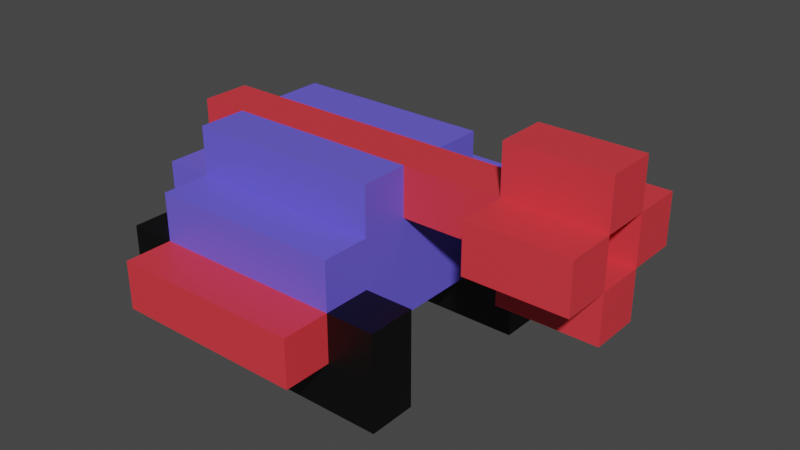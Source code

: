# Source: SmallTank.blend  (saved by Blender 2.93.21; exported with 4.5.12 LTS)
import bpy
from mathutils import Matrix  # noqa: F401  (used for matrix-valued properties, if any)

bpy.ops.wm.read_factory_settings(use_empty=True)
scene = bpy.context.scene
scene.name = 'Scene'

# ---- collections
col_collection = bpy.data.collections.new('Collection'); scene.collection.children.link(col_collection)

# ---- materials (node trees are filled in below, after node groups)
mat_material_004 = bpy.data.materials.new('Material.004')
mat_material_004.use_transparent_shadow = False
mat_material_006 = bpy.data.materials.new('Material.006')
mat_material_006.use_transparent_shadow = False
mat_material_005 = bpy.data.materials.new('Material.005')
mat_material_005.use_transparent_shadow = False

# ---- material node trees
mat_material_004.use_nodes = True; mat_material_004.node_tree.nodes.clear()
_N = mat_material_004.node_tree.nodes; _L = mat_material_004.node_tree.links
n0 = _N.new('ShaderNodeBsdfPrincipled'); n0.name = 'Principled BSDF'; n0.location = (10, 300)
n0.distribution = 'GGX'
n0.subsurface_method = 'BURLEY'
n0.inputs[0].default_value = (0.8, 0.04274, 0.05635, 1.0)
n0.inputs[3].default_value = 1.45
n0.inputs[27].default_value = (0.0, 0.0, 0.0, 1.0)
n0.inputs[28].default_value = 1.0
n1 = _N.new('ShaderNodeOutputMaterial'); n1.name = 'Material Output'; n1.location = (300, 300)
_L.new(n0.outputs[0], n1.inputs[0])
n1.is_active_output = True
mat_material_006.use_nodes = True; mat_material_006.node_tree.nodes.clear()
_N = mat_material_006.node_tree.nodes; _L = mat_material_006.node_tree.links
n0 = _N.new('ShaderNodeBsdfPrincipled'); n0.name = 'Principled BSDF'; n0.location = (10, 300)
n0.distribution = 'GGX'
n0.subsurface_method = 'BURLEY'
n0.inputs[0].default_value = (0.0, 0.0, 0.0, 1.0)
n0.inputs[3].default_value = 1.45
n0.inputs[27].default_value = (0.0, 0.0, 0.0, 1.0)
n0.inputs[28].default_value = 1.0
n1 = _N.new('ShaderNodeOutputMaterial'); n1.name = 'Material Output'; n1.location = (300, 300)
_L.new(n0.outputs[0], n1.inputs[0])
n1.is_active_output = True
mat_material_005.use_nodes = True; mat_material_005.node_tree.nodes.clear()
_N = mat_material_005.node_tree.nodes; _L = mat_material_005.node_tree.links
n0 = _N.new('ShaderNodeBsdfPrincipled'); n0.name = 'Principled BSDF'; n0.location = (10, 300)
n0.distribution = 'GGX'
n0.subsurface_method = 'BURLEY'
n0.inputs[0].default_value = (0.1415, 0.1136, 0.8, 1.0)
n0.inputs[3].default_value = 1.45
n0.inputs[27].default_value = (0.0, 0.0, 0.0, 1.0)
n0.inputs[28].default_value = 1.0
n1 = _N.new('ShaderNodeOutputMaterial'); n1.name = 'Material Output'; n1.location = (300, 300)
_L.new(n0.outputs[0], n1.inputs[0])
n1.is_active_output = True

# ---- world
world_world = bpy.data.worlds.new('World'); scene.world = world_world
world_world.use_nodes = True; world_world.node_tree.nodes.clear()
_N = world_world.node_tree.nodes; _L = world_world.node_tree.links
n0 = _N.new('ShaderNodeOutputWorld'); n0.name = 'World Output'; n0.location = (300, 300)
n1 = _N.new('ShaderNodeBackground'); n1.name = 'Background'; n1.location = (10, 300)
n1.inputs[0].default_value = (0.05088, 0.05088, 0.05088, 1.0)
_L.new(n1.outputs[0], n0.inputs[0])
n0.is_active_output = True
world_world.color = (0.05088, 0.05088, 0.05088)
world_world.use_sun_shadow = False
world_world.sun_shadow_jitter_overblur = 0.0

# ---- meshes
me_smalltank_001 = bpy.data.meshes.new('SmallTank.001')
me_smalltank_001.from_pydata([(-0.3791, -0.117, 0.15), (-0.3791, -0.217, 0.15), (-0.3791, -0.217, 0.25), (-0.3791, -0.117, -0.15), (-0.3791, -0.217, -0.25), (-0.3791, -0.217, -0.15), (-0.3791, -0.01696, 0.25), (-0.3791, -0.01696, 0.15), (-0.3791, -0.01696, 0.05), (-0.3791, -0.01696, -0.05), (-0.3791, -0.01696, -0.15), (-0.3791, -0.01696, -0.25), (-0.3791, 0.08304, 0.15), (-0.3791, 0.08304, 0.05), (-0.3791, 0.08304, -0.05), (-0.3791, 0.08304, -0.15), (-0.3791, 0.183, 0.05), (-0.3791, 0.183, -0.05), (-0.2791, -0.01696, 0.35), (-0.2791, -0.117, 0.25), (-0.2791, -0.117, 0.35), (-0.2791, -0.01696, 0.25), (-0.2791, -0.01696, -0.25), (-0.2791, -0.117, -0.35), (-0.2791, -0.117, -0.25), (-0.2791, -0.01696, -0.35), (-0.2791, 0.08304, 0.25), (-0.2791, -0.01696, 0.15), (-0.2791, 0.08304, 0.15), (-0.2791, 0.08304, 0.05), (-0.2791, -0.01696, -0.05), (-0.2791, -0.01696, 0.05), (-0.2791, 0.08304, -0.05), (-0.2791, 0.08304, -0.15), (-0.2791, -0.01696, -0.15), (-0.2791, 0.08304, -0.25), (-0.2791, 0.183, 0.15), (-0.2791, 0.183, 0.05), (-0.2791, 0.183, -0.05), (-0.2791, 0.183, -0.15), (0.02087, -0.01696, 0.15), (0.02087, -0.117, 0.05), (0.02087, -0.117, 0.15), (0.02087, -0.01696, 0.05), (0.02087, -0.01696, -0.05), (0.02087, -0.117, -0.15), (0.02087, -0.117, -0.05), (0.02087, -0.01696, -0.15), (0.3209, 0.08304, 0.05), (0.3209, -0.01696, -0.05), (0.3209, -0.01696, 0.05), (0.3209, 0.08304, -0.05), (0.3209, 0.183, 0.15), (0.3209, 0.08304, 0.15), (0.3209, 0.183, 0.05), (0.3209, 0.183, -0.05), (0.3209, 0.08304, -0.15), (0.3209, 0.183, -0.15), (0.3209, 0.283, 0.05), (0.3209, 0.283, -0.05), (-0.2791, -0.117, 0.15), (-0.2791, -0.117, 0.05), (-0.2791, -0.01696, 0.15), (-0.2791, -0.01696, 0.05), (-0.2791, -0.117, -0.05), (-0.2791, -0.117, -0.15), (-0.2791, -0.01696, -0.05), (-0.2791, -0.01696, -0.15), (0.1209, -0.117, 0.35), (0.1209, -0.117, 0.25), (0.1209, -0.01696, 0.35), (0.1209, -0.01696, 0.25), (0.1209, -0.117, 0.15), (0.1209, -0.117, -0.15), (0.1209, -0.01696, 0.15), (0.1209, -0.01696, -0.15), (0.1209, -0.117, -0.25), (0.1209, -0.117, -0.35), (0.1209, -0.01696, -0.25), (0.1209, -0.01696, -0.35), (0.1209, 0.08304, 0.25), (0.1209, 0.08304, 0.15), (0.1209, 0.08304, 0.05), (0.1209, 0.08304, -0.05), (0.1209, 0.08304, -0.15), (0.1209, 0.08304, -0.25), (0.1209, 0.183, 0.15), (0.1209, 0.183, 0.05), (0.1209, 0.183, -0.05), (0.1209, 0.183, -0.15), (0.2209, -0.217, 0.25), (0.2209, -0.217, 0.15), (0.2209, -0.01696, 0.25), (0.2209, -0.01696, 0.15), (0.2209, -0.217, -0.15), (0.2209, -0.217, -0.25), (0.2209, -0.01696, -0.15), (0.2209, -0.01696, -0.25), (0.3209, 0.08304, 0.05), (0.3209, 0.08304, -0.05), (0.3209, 0.183, 0.05), (0.3209, 0.183, -0.05), (0.5209, -0.01696, 0.05), (0.5209, -0.01696, -0.05), (0.5209, 0.08304, 0.05), (0.5209, 0.08304, -0.05), (0.5209, 0.08304, 0.15), (0.5209, 0.183, 0.15), (0.5209, 0.183, 0.05), (0.5209, 0.08304, -0.15), (0.5209, 0.183, -0.05), (0.5209, 0.183, -0.15), (0.5209, 0.283, 0.05), (0.5209, 0.283, -0.05), (0.1209, -0.117, 0.35), (-0.2791, -0.01696, 0.35), (-0.2791, -0.117, 0.35), (0.1209, -0.01696, 0.35), (-0.2791, -0.117, 0.25), (-0.3791, -0.01696, 0.25), (-0.3791, -0.217, 0.25), (-0.2791, -0.01696, 0.25), (0.1209, -0.117, 0.25), (0.1209, -0.01696, 0.25), (-0.2791, 0.08304, 0.25), (0.1209, 0.08304, 0.25), (0.2209, -0.217, 0.25), (0.2209, -0.01696, 0.25), (-0.2791, -0.01696, 0.15), (-0.3791, 0.08304, 0.15), (-0.3791, -0.01696, 0.15), (-0.2791, 0.08304, 0.15), (0.1209, 0.08304, 0.15), (-0.2791, 0.183, 0.15), (0.1209, 0.183, 0.15), (0.5209, 0.08304, 0.15), (0.3209, 0.183, 0.15), (0.3209, 0.08304, 0.15), (0.5209, 0.183, 0.15), (-0.2791, 0.08304, 0.05), (-0.3791, 0.183, 0.05), (-0.3791, 0.08304, 0.05), (-0.2791, 0.183, 0.05), (0.02087, -0.117, 0.05), (-0.2791, -0.01696, 0.05), (-0.2791, -0.117, 0.05), (0.02087, -0.01696, 0.05), (0.3209, 0.08304, 0.05), (0.1209, 0.183, 0.05), (0.1209, 0.08304, 0.05), (0.3209, 0.183, 0.05), (0.5209, -0.01696, 0.05), (0.3209, -0.01696, 0.05), (0.5209, 0.08304, 0.05), (0.5209, 0.183, 0.05), (0.3209, 0.283, 0.05), (0.5209, 0.283, 0.05), (-0.2791, -0.01696, -0.05), (-0.3791, 0.08304, -0.05), (-0.3791, -0.01696, -0.05), (-0.2791, 0.08304, -0.05), (0.5209, 0.08304, -0.05), (0.3209, 0.183, -0.05), (0.3209, 0.08304, -0.05), (0.5209, 0.183, -0.05), (-0.2791, -0.117, -0.15), (-0.3791, -0.117, -0.15), (-0.3791, -0.217, -0.15), (0.02087, -0.117, -0.15), (-0.2791, -0.01696, -0.15), (0.02087, -0.01696, -0.15), (0.1209, -0.117, -0.15), (0.2209, -0.217, -0.15), (0.1209, -0.01696, -0.15), (0.2209, -0.01696, -0.15), (-0.3791, -0.217, 0.15), (-0.3791, -0.117, 0.15), (-0.2791, -0.117, 0.15), (0.02087, -0.117, 0.15), (-0.2791, -0.01696, 0.15), (0.02087, -0.01696, 0.15), (0.1209, -0.117, 0.15), (0.2209, -0.217, 0.15), (0.1209, -0.01696, 0.15), (0.2209, -0.01696, 0.15), (-0.3791, -0.01696, 0.05), (-0.3791, 0.08304, 0.05), (-0.2791, -0.01696, 0.05), (-0.2791, 0.08304, 0.05), (0.3209, 0.08304, 0.05), (0.3209, 0.183, 0.05), (0.5209, 0.08304, 0.05), (0.5209, 0.183, 0.05), (-0.3791, 0.08304, -0.05), (-0.3791, 0.183, -0.05), (-0.2791, 0.08304, -0.05), (-0.2791, 0.183, -0.05), (-0.2791, -0.117, -0.05), (-0.2791, -0.01696, -0.05), (0.02087, -0.117, -0.05), (0.02087, -0.01696, -0.05), (0.1209, 0.08304, -0.05), (0.1209, 0.183, -0.05), (0.3209, 0.08304, -0.05), (0.3209, 0.183, -0.05), (0.3209, -0.01696, -0.05), (0.5209, -0.01696, -0.05), (0.5209, 0.08304, -0.05), (0.3209, 0.283, -0.05), (0.5209, 0.183, -0.05), (0.5209, 0.283, -0.05), (-0.3791, -0.01696, -0.15), (-0.3791, 0.08304, -0.15), (-0.2791, -0.01696, -0.15), (-0.2791, 0.08304, -0.15), (-0.2791, 0.183, -0.15), (0.1209, 0.08304, -0.15), (0.1209, 0.183, -0.15), (0.3209, 0.08304, -0.15), (0.3209, 0.183, -0.15), (0.5209, 0.08304, -0.15), (0.5209, 0.183, -0.15), (-0.3791, -0.217, -0.25), (-0.3791, -0.01696, -0.25), (-0.2791, -0.117, -0.25), (-0.2791, -0.01696, -0.25), (0.1209, -0.117, -0.25), (-0.2791, 0.08304, -0.25), (0.1209, -0.01696, -0.25), (0.1209, 0.08304, -0.25), (0.2209, -0.217, -0.25), (0.2209, -0.01696, -0.25), (-0.2791, -0.117, -0.35), (-0.2791, -0.01696, -0.35), (0.1209, -0.117, -0.35), (0.1209, -0.01696, -0.35), (-0.3791, -0.217, 0.15), (0.2209, -0.217, 0.25), (-0.3791, -0.217, 0.25), (0.2209, -0.217, 0.15), (-0.3791, -0.217, -0.25), (0.2209, -0.217, -0.15), (-0.3791, -0.217, -0.15), (0.2209, -0.217, -0.25), (-0.2791, -0.117, 0.25), (0.1209, -0.117, 0.35), (-0.2791, -0.117, 0.35), (0.1209, -0.117, 0.25), (-0.2791, -0.117, 0.05), (-0.2791, -0.117, 0.15), (-0.3791, -0.117, 0.15), (0.02087, -0.117, 0.05), (0.1209, -0.117, 0.15), (0.02087, -0.117, 0.15), (-0.2791, -0.117, -0.05), (0.02087, -0.117, -0.05), (-0.3791, -0.117, -0.15), (-0.2791, -0.117, -0.15), (0.02087, -0.117, -0.15), (0.1209, -0.117, -0.15), (-0.2791, -0.117, -0.35), (0.1209, -0.117, -0.25), (-0.2791, -0.117, -0.25), (0.1209, -0.117, -0.35), (-0.2791, -0.01696, 0.05), (0.02087, -0.01696, 0.15), (-0.2791, -0.01696, 0.15), (0.02087, -0.01696, 0.05), (0.3209, -0.01696, -0.05), (0.5209, -0.01696, 0.05), (0.3209, -0.01696, 0.05), (0.5209, -0.01696, -0.05), (-0.2791, -0.01696, -0.15), (0.02087, -0.01696, -0.05), (-0.2791, -0.01696, -0.05), (0.02087, -0.01696, -0.15), (0.3209, 0.08304, 0.05), (0.5209, 0.08304, 0.15), (0.3209, 0.08304, 0.15), (0.5209, 0.08304, 0.05), (-0.3791, 0.08304, -0.05), (-0.2791, 0.08304, 0.05), (-0.3791, 0.08304, 0.05), (-0.2791, 0.08304, -0.05), (0.1209, 0.08304, -0.05), (0.1209, 0.08304, 0.05), (0.3209, 0.08304, -0.05), (0.3209, 0.08304, -0.15), (0.5209, 0.08304, -0.05), (0.5209, 0.08304, -0.15), (0.3209, 0.183, -0.05), (0.5209, 0.183, 0.05), (0.3209, 0.183, 0.05), (0.5209, 0.183, -0.05), (-0.2791, -0.01696, 0.35), (0.1209, -0.01696, 0.35), (-0.2791, -0.01696, 0.25), (0.1209, -0.01696, 0.25), (-0.3791, -0.01696, 0.25), (-0.3791, -0.01696, 0.15), (-0.2791, -0.01696, 0.15), (0.2209, -0.01696, 0.25), (0.1209, -0.01696, 0.15), (0.2209, -0.01696, 0.15), (-0.3791, -0.01696, 0.05), (-0.2791, -0.01696, 0.05), (-0.3791, -0.01696, -0.05), (-0.2791, -0.01696, -0.05), (-0.3791, -0.01696, -0.15), (-0.2791, -0.01696, -0.15), (-0.3791, -0.01696, -0.25), (-0.2791, -0.01696, -0.25), (0.1209, -0.01696, -0.15), (0.2209, -0.01696, -0.15), (0.1209, -0.01696, -0.25), (0.2209, -0.01696, -0.25), (-0.2791, -0.01696, -0.35), (0.1209, -0.01696, -0.35), (-0.2791, 0.08304, 0.25), (0.1209, 0.08304, 0.25), (-0.2791, 0.08304, 0.15), (0.1209, 0.08304, 0.15), (-0.3791, 0.08304, 0.15), (-0.3791, 0.08304, 0.05), (-0.2791, 0.08304, 0.05), (0.3209, 0.08304, 0.05), (0.5209, 0.08304, 0.05), (0.3209, 0.08304, -0.05), (0.5209, 0.08304, -0.05), (-0.3791, 0.08304, -0.05), (-0.2791, 0.08304, -0.05), (-0.3791, 0.08304, -0.15), (-0.2791, 0.08304, -0.15), (0.1209, 0.08304, -0.15), (-0.2791, 0.08304, -0.25), (0.1209, 0.08304, -0.25), (-0.2791, 0.183, 0.15), (0.1209, 0.183, 0.15), (-0.2791, 0.183, 0.05), (0.1209, 0.183, 0.05), (0.3209, 0.183, 0.15), (0.5209, 0.183, 0.15), (0.3209, 0.183, 0.05), (0.5209, 0.183, 0.05), (-0.3791, 0.183, -0.05), (-0.3791, 0.183, 0.05), (-0.2791, 0.183, -0.05), (0.1209, 0.183, -0.05), (0.3209, 0.183, -0.05), (-0.2791, 0.183, -0.15), (0.1209, 0.183, -0.15), (0.5209, 0.183, -0.05), (0.3209, 0.183, -0.15), (0.5209, 0.183, -0.15), (0.3209, 0.283, 0.05), (0.5209, 0.283, 0.05), (0.3209, 0.283, -0.05), (0.5209, 0.283, -0.05)], [], [(0, 1, 2), (3, 4, 5), (6, 0, 2), (7, 3, 0), (7, 0, 6), (8, 3, 7), (9, 3, 8), (10, 4, 3), (10, 3, 9), (11, 4, 10), (12, 8, 7), (13, 8, 12), (14, 10, 9), (15, 10, 14), (16, 14, 13), (17, 14, 16), (18, 19, 20), (21, 19, 18), (22, 23, 24), (25, 23, 22), (26, 27, 21), (28, 27, 26), (29, 30, 31), (32, 30, 29), (33, 22, 34), (35, 22, 33), (36, 29, 28), (37, 29, 36), (38, 33, 32), (39, 33, 38), (40, 41, 42), (43, 41, 40), (44, 45, 46), (47, 45, 44), (48, 49, 50), (51, 49, 48), (52, 48, 53), (54, 48, 52), (55, 56, 51), (57, 56, 55), (58, 55, 54), (59, 55, 58), (60, 61, 62), (62, 61, 63), (64, 65, 66), (66, 65, 67), (68, 69, 70), (70, 69, 71), (72, 73, 74), (74, 73, 75), (76, 77, 78), (78, 77, 79), (74, 75, 80), (75, 78, 80), (71, 74, 80), (80, 78, 81), (81, 78, 82), (82, 78, 83), (83, 78, 84), (84, 78, 85), (81, 82, 86), (86, 82, 87), (83, 84, 88), (88, 84, 89), (90, 91, 92), (92, 91, 93), (94, 95, 96), (96, 95, 97), (98, 99, 100), (100, 99, 101), (102, 103, 104), (104, 103, 105), (106, 104, 107), (107, 104, 108), (105, 109, 110), (110, 109, 111), (108, 110, 112), (112, 110, 113), (114, 115, 116), (117, 115, 114), (118, 119, 120), (121, 119, 118), (122, 118, 120), (123, 124, 121), (125, 124, 123), (126, 122, 120), (126, 123, 122), (127, 123, 126), (128, 129, 130), (131, 129, 128), (132, 133, 131), (134, 133, 132), (135, 136, 137), (138, 136, 135), (139, 140, 141), (142, 140, 139), (143, 144, 145), (146, 144, 143), (147, 148, 149), (150, 148, 147), (151, 147, 152), (153, 147, 151), (154, 155, 150), (156, 155, 154), (157, 158, 159), (160, 158, 157), (161, 162, 163), (164, 162, 161), (165, 166, 167), (168, 165, 167), (168, 169, 165), (170, 169, 168), (171, 168, 167), (172, 171, 167), (172, 173, 171), (174, 173, 172), (175, 176, 177), (175, 177, 178), (177, 179, 178), (178, 179, 180), (175, 178, 181), (175, 181, 182), (181, 183, 182), (182, 183, 184), (185, 186, 187), (187, 186, 188), (189, 190, 191), (191, 190, 192), (193, 194, 195), (195, 194, 196), (197, 198, 199), (199, 198, 200), (201, 202, 203), (203, 202, 204), (205, 203, 206), (206, 203, 207), (204, 208, 209), (209, 208, 210), (211, 212, 213), (213, 212, 214), (214, 215, 216), (216, 215, 217), (218, 219, 220), (220, 219, 221), (222, 223, 224), (224, 223, 225), (222, 224, 226), (225, 227, 228), (228, 227, 229), (222, 226, 230), (226, 228, 230), (230, 228, 231), (232, 233, 234), (234, 233, 235), (236, 237, 238), (239, 237, 236), (240, 241, 242), (243, 241, 240), (244, 245, 246), (247, 245, 244), (248, 249, 250), (251, 252, 253), (254, 248, 250), (254, 251, 248), (255, 252, 251), (255, 251, 254), (256, 254, 250), (257, 254, 256), (258, 252, 255), (259, 252, 258), (260, 261, 262), (263, 261, 260), (264, 265, 266), (267, 265, 264), (268, 269, 270), (271, 269, 268), (272, 273, 274), (275, 273, 272), (276, 277, 278), (279, 277, 276), (280, 281, 282), (283, 281, 280), (284, 276, 285), (286, 276, 284), (287, 288, 286), (289, 288, 287), (290, 291, 292), (293, 291, 290), (294, 295, 296), (296, 295, 297), (298, 296, 299), (299, 296, 300), (297, 301, 302), (302, 301, 303), (304, 305, 306), (306, 305, 307), (308, 309, 310), (310, 309, 311), (312, 313, 314), (314, 313, 315), (311, 314, 316), (316, 314, 317), (318, 319, 320), (320, 319, 321), (322, 320, 323), (323, 320, 324), (325, 326, 327), (327, 326, 328), (329, 330, 331), (331, 330, 332), (332, 333, 334), (334, 333, 335), (336, 337, 338), (338, 337, 339), (340, 341, 342), (342, 341, 343), (338, 339, 344), (345, 338, 344), (339, 342, 344), (344, 342, 346), (346, 342, 347), (347, 342, 348), (346, 347, 349), (349, 347, 350), (348, 351, 352), (352, 351, 353), (354, 355, 356), (356, 355, 357)])
me_smalltank_001.polygons.foreach_set('use_smooth', [True] * 228)
me_smalltank_001.polygons.foreach_set('material_index', [1, 1, 1, 1, 1, 1, 1, 1, 1, 1, 2, 2, 2, 2, 0, 0, 0, 0, 0, 0, 2, 2, 2, 2, 2, 2, 2, 2, 2, 2, 0, 0, 0, 0, 0, 0, 0, 0, 0, 0, 0, 0, 0, 0, 0, 0, 0, 0, 2, 2, 0, 0, 2, 2, 2, 2, 2, 2, 2, 2, 2, 2, 2, 2, 1, 1, 1, 1, 0, 0, 0, 0, 0, 0, 0, 0, 0, 0, 0, 0, 1, 1, 1, 2, 2, 1, 1, 1, 2, 2, 2, 2, 0, 0, 0, 0, 0, 0, 0, 0, 0, 0, 0, 0, 2, 2, 0, 0, 1, 1, 1, 1, 1, 1, 1, 1, 1, 1, 1, 1, 1, 1, 1, 1, 2, 2, 0, 0, 0, 0, 0, 0, 0, 0, 0, 0, 0, 0, 2, 2, 2, 2, 0, 0, 1, 1, 1, 2, 2, 1, 1, 1, 0, 0, 1, 1, 1, 1, 0, 0, 0, 0, 0, 0, 0, 0, 0, 0, 0, 0, 0, 0, 0, 0, 0, 0, 0, 0, 0, 0, 0, 0, 0, 0, 0, 0, 0, 0, 0, 0, 1, 1, 1, 1, 0, 0, 1, 1, 1, 1, 0, 0, 2, 2, 2, 2, 0, 0, 2, 2, 2, 2, 2, 2, 0, 0, 0, 0, 0, 0, 0, 0, 2, 2, 0, 0, 0, 0])
_uv = me_smalltank_001.uv_layers.new(name='UVMap')
_uv.uv.foreach_set('vector', [0.9941, 0.5, 0.9941, 0.5, 0.9941, 0.5, 0.9941, 0.5, 0.9941, 0.5, 0.9941, 0.5, 0.9941, 0.5, 0.9941, 0.5, 0.9941, 0.5, 0.3066, 0.5, 0.3066, 0.5, 0.3066, 0.5, 0.9941, 0.5, 0.9941, 0.5, 0.9941, 0.5, 0.3066, 0.5, 0.3066, 0.5, 0.3066, 0.5, 0.3066, 0.5, 0.3066, 0.5, 0.3066, 0.5, 0.9941, 0.5, 0.9941, 0.5, 0.9941, 0.5, 0.3066, 0.5, 0.3066, 0.5, 0.3066, 0.5, 0.9941, 0.5, 0.9941, 0.5, 0.9941, 0.5, 0.3066, 0.5, 0.3066, 0.5, 0.3066, 0.5, 0.3066, 0.5, 0.3066, 0.5, 0.3066, 0.5, 0.3066, 0.5, 0.3066, 0.5, 0.3066, 0.5, 0.3066, 0.5, 0.3066, 0.5, 0.3066, 0.5, 0.9316, 0.5, 0.9316, 0.5, 0.9316, 0.5, 0.9316, 0.5, 0.9316, 0.5, 0.9316, 0.5, 0.9316, 0.5, 0.9316, 0.5, 0.9316, 0.5, 0.9316, 0.5, 0.9316, 0.5, 0.9316, 0.5, 0.9316, 0.5, 0.9316, 0.5, 0.9316, 0.5, 0.9316, 0.5, 0.9316, 0.5, 0.9316, 0.5, 0.3066, 0.5, 0.3066, 0.5, 0.3066, 0.5, 0.3066, 0.5, 0.3066, 0.5, 0.3066, 0.5, 0.3066, 0.5, 0.3066, 0.5, 0.3066, 0.5, 0.3066, 0.5, 0.3066, 0.5, 0.3066, 0.5, 0.3066, 0.5, 0.3066, 0.5, 0.3066, 0.5, 0.3066, 0.5, 0.3066, 0.5, 0.3066, 0.5, 0.3066, 0.5, 0.3066, 0.5, 0.3066, 0.5, 0.3066, 0.5, 0.3066, 0.5, 0.3066, 0.5, 0.3066, 0.5, 0.3066, 0.5, 0.3066, 0.5, 0.3066, 0.5, 0.3066, 0.5, 0.3066, 0.5, 0.3066, 0.5, 0.3066, 0.5, 0.3066, 0.5, 0.3066, 0.5, 0.3066, 0.5, 0.3066, 0.5, 0.3066, 0.5, 0.3066, 0.5, 0.3066, 0.5, 0.3066, 0.5, 0.3066, 0.5, 0.3066, 0.5, 0.3066, 0.5, 0.3066, 0.5, 0.3066, 0.5, 0.3066, 0.5, 0.3066, 0.5, 0.3066, 0.5, 0.3066, 0.5, 0.3066, 0.5, 0.3066, 0.5, 0.3066, 0.5, 0.3066, 0.5, 0.3066, 0.5, 0.3066, 0.5, 0.3066, 0.5, 0.3066, 0.5, 0.3066, 0.5, 0.3066, 0.5, 0.3066, 0.5, 0.9316, 0.5, 0.9316, 0.5, 0.9316, 0.5, 0.9316, 0.5, 0.9316, 0.5, 0.9316, 0.5, 0.3066, 0.5, 0.3066, 0.5, 0.3066, 0.5, 0.3066, 0.5, 0.3066, 0.5, 0.3066, 0.5, 0.3066, 0.5, 0.3066, 0.5, 0.3066, 0.5, 0.3066, 0.5, 0.3066, 0.5, 0.3066, 0.5, 0.9316, 0.5, 0.9316, 0.5, 0.9316, 0.5, 0.9316, 0.5, 0.9316, 0.5, 0.9316, 0.5, 0.3066, 0.5, 0.3066, 0.5, 0.3066, 0.5, 0.3066, 0.5, 0.3066, 0.5, 0.3066, 0.5, 0.9316, 0.5, 0.9316, 0.5, 0.9316, 0.5, 0.9316, 0.5, 0.9316, 0.5, 0.9316, 0.5, 0.3066, 0.5, 0.3066, 0.5, 0.3066, 0.5, 0.3066, 0.5, 0.3066, 0.5, 0.3066, 0.5, 0.3066, 0.5, 0.3066, 0.5, 0.3066, 0.5, 0.3066, 0.5, 0.3066, 0.5, 0.3066, 0.5, 0.3066, 0.5, 0.3066, 0.5, 0.3066, 0.5, 0.3066, 0.5, 0.3066, 0.5, 0.3066, 0.5, 0.3066, 0.5, 0.3066, 0.5, 0.3066, 0.5, 0.3066, 0.5, 0.3066, 0.5, 0.3066, 0.5, 0.3066, 0.5, 0.3066, 0.5, 0.3066, 0.5, 0.3066, 0.5, 0.3066, 0.5, 0.3066, 0.5, 0.3066, 0.5, 0.3066, 0.5, 0.3066, 0.5, 0.3066, 0.5, 0.3066, 0.5, 0.3066, 0.5, 0.9941, 0.5, 0.9941, 0.5, 0.9941, 0.5, 0.9941, 0.5, 0.9941, 0.5, 0.9941, 0.5, 0.9941, 0.5, 0.9941, 0.5, 0.9941, 0.5, 0.9941, 0.5, 0.9941, 0.5, 0.9941, 0.5, 0.9316, 0.5, 0.9316, 0.5, 0.9316, 0.5, 0.9316, 0.5, 0.9316, 0.5, 0.9316, 0.5, 0.3066, 0.5, 0.3066, 0.5, 0.3066, 0.5, 0.3066, 0.5, 0.3066, 0.5, 0.3066, 0.5, 0.3066, 0.5, 0.3066, 0.5, 0.3066, 0.5, 0.3066, 0.5, 0.3066, 0.5, 0.3066, 0.5, 0.3066, 0.5, 0.3066, 0.5, 0.3066, 0.5, 0.3066, 0.5, 0.3066, 0.5, 0.3066, 0.5, 0.9316, 0.5, 0.9316, 0.5, 0.9316, 0.5, 0.9316, 0.5, 0.9316, 0.5, 0.9316, 0.5, 0.9316, 0.5, 0.9316, 0.5, 0.9316, 0.5, 0.9316, 0.5, 0.9316, 0.5, 0.9316, 0.5, 0.9941, 0.5, 0.9941, 0.5, 0.9941, 0.5, 0.9941, 0.5, 0.9941, 0.5, 0.9941, 0.5, 0.9941, 0.5, 0.9941, 0.5, 0.9941, 0.5, 0.3066, 0.5, 0.3066, 0.5, 0.3066, 0.5, 0.3066, 0.5, 0.3066, 0.5, 0.3066, 0.5, 0.9941, 0.5, 0.9941, 0.5, 0.9941, 0.5, 0.9941, 0.5, 0.9941, 0.5, 0.9941, 0.5, 0.9941, 0.5, 0.9941, 0.5, 0.9941, 0.5, 0.3066, 0.5, 0.3066, 0.5, 0.3066, 0.5, 0.3066, 0.5, 0.3066, 0.5, 0.3066, 0.5, 0.3066, 0.5, 0.3066, 0.5, 0.3066, 0.5, 0.3066, 0.5, 0.3066, 0.5, 0.3066, 0.5, 0.3066, 0.5, 0.3066, 0.5, 0.3066, 0.5, 0.3066, 0.5, 0.3066, 0.5, 0.3066, 0.5, 0.9316, 0.5, 0.9316, 0.5, 0.9316, 0.5, 0.9316, 0.5, 0.9316, 0.5, 0.9316, 0.5, 0.3066, 0.5, 0.3066, 0.5, 0.3066, 0.5, 0.3066, 0.5, 0.3066, 0.5, 0.3066, 0.5, 0.9316, 0.5, 0.9316, 0.5, 0.9316, 0.5, 0.9316, 0.5, 0.9316, 0.5, 0.9316, 0.5, 0.3066, 0.5, 0.3066, 0.5, 0.3066, 0.5, 0.3066, 0.5, 0.3066, 0.5, 0.3066, 0.5, 0.9316, 0.5, 0.9316, 0.5, 0.9316, 0.5, 0.9316, 0.5, 0.9316, 0.5, 0.9316, 0.5, 0.3066, 0.5, 0.3066, 0.5, 0.3066, 0.5, 0.3066, 0.5, 0.3066, 0.5, 0.3066, 0.5, 0.3066, 0.5, 0.3066, 0.5, 0.3066, 0.5, 0.3066, 0.5, 0.3066, 0.5, 0.3066, 0.5, 0.9941, 0.5, 0.9941, 0.5, 0.9941, 0.5, 0.9941, 0.5, 0.9941, 0.5, 0.9941, 0.5, 0.3066, 0.5, 0.3066, 0.5, 0.3066, 0.5, 0.3066, 0.5, 0.3066, 0.5, 0.3066, 0.5, 0.9941, 0.5, 0.9941, 0.5, 0.9941, 0.5, 0.9941, 0.5, 0.9941, 0.5, 0.9941, 0.5, 0.9941, 0.5, 0.9941, 0.5, 0.9941, 0.5, 0.9941, 0.5, 0.9941, 0.5, 0.9941, 0.5, 0.9941, 0.5, 0.9941, 0.5, 0.9941, 0.5, 0.9941, 0.5, 0.9941, 0.5, 0.9941, 0.5, 0.3066, 0.5, 0.3066, 0.5, 0.3066, 0.5, 0.3066, 0.5, 0.3066, 0.5, 0.3066, 0.5, 0.9941, 0.5, 0.9941, 0.5, 0.9941, 0.5, 0.9941, 0.5, 0.9941, 0.5, 0.9941, 0.5, 0.9941, 0.5, 0.9941, 0.5, 0.9941, 0.5, 0.9941, 0.5, 0.9941, 0.5, 0.9941, 0.5, 0.3066, 0.5, 0.3066, 0.5, 0.3066, 0.5, 0.3066, 0.5, 0.3066, 0.5, 0.3066, 0.5, 0.3066, 0.5, 0.3066, 0.5, 0.3066, 0.5, 0.3066, 0.5, 0.3066, 0.5, 0.3066, 0.5, 0.9316, 0.5, 0.9316, 0.5, 0.9316, 0.5, 0.9316, 0.5, 0.9316, 0.5, 0.9316, 0.5, 0.3066, 0.5, 0.3066, 0.5, 0.3066, 0.5, 0.3066, 0.5, 0.3066, 0.5, 0.3066, 0.5, 0.9316, 0.5, 0.9316, 0.5, 0.9316, 0.5, 0.9316, 0.5, 0.9316, 0.5, 0.9316, 0.5, 0.3066, 0.5, 0.3066, 0.5, 0.3066, 0.5, 0.3066, 0.5, 0.3066, 0.5, 0.3066, 0.5, 0.9316, 0.5, 0.9316, 0.5, 0.9316, 0.5, 0.9316, 0.5, 0.9316, 0.5, 0.9316, 0.5, 0.3066, 0.5, 0.3066, 0.5, 0.3066, 0.5, 0.3066, 0.5, 0.3066, 0.5, 0.3066, 0.5, 0.3066, 0.5, 0.3066, 0.5, 0.3066, 0.5, 0.3066, 0.5, 0.3066, 0.5, 0.3066, 0.5, 0.3066, 0.5, 0.3066, 0.5, 0.3066, 0.5, 0.3066, 0.5, 0.3066, 0.5, 0.3066, 0.5, 0.9941, 0.5, 0.9941, 0.5, 0.9941, 0.5, 0.9941, 0.5, 0.9941, 0.5, 0.9941, 0.5, 0.9941, 0.5, 0.9941, 0.5, 0.9941, 0.5, 0.3066, 0.5, 0.3066, 0.5, 0.3066, 0.5, 0.3066, 0.5, 0.3066, 0.5, 0.3066, 0.5, 0.9941, 0.5, 0.9941, 0.5, 0.9941, 0.5, 0.9941, 0.5, 0.9941, 0.5, 0.9941, 0.5, 0.9941, 0.5, 0.9941, 0.5, 0.9941, 0.5, 0.9316, 0.5, 0.9316, 0.5, 0.9316, 0.5, 0.9316, 0.5, 0.9316, 0.5, 0.9316, 0.5, 0.9941, 0.5, 0.9941, 0.5, 0.9941, 0.5, 0.9941, 0.5, 0.9941, 0.5, 0.9941, 0.5, 0.9941, 0.5, 0.9941, 0.5, 0.9941, 0.5, 0.9941, 0.5, 0.9941, 0.5, 0.9941, 0.5, 0.9316, 0.5, 0.9316, 0.5, 0.9316, 0.5, 0.9316, 0.5, 0.9316, 0.5, 0.9316, 0.5, 0.3066, 0.5, 0.3066, 0.5, 0.3066, 0.5, 0.3066, 0.5, 0.3066, 0.5, 0.3066, 0.5, 0.3066, 0.5, 0.3066, 0.5, 0.3066, 0.5, 0.3066, 0.5, 0.3066, 0.5, 0.3066, 0.5, 0.3066, 0.5, 0.3066, 0.5, 0.3066, 0.5, 0.3066, 0.5, 0.3066, 0.5, 0.3066, 0.5, 0.3066, 0.5, 0.3066, 0.5, 0.3066, 0.5, 0.3066, 0.5, 0.3066, 0.5, 0.3066, 0.5, 0.3066, 0.5, 0.3066, 0.5, 0.3066, 0.5, 0.3066, 0.5, 0.3066, 0.5, 0.3066, 0.5, 0.9316, 0.5, 0.9316, 0.5, 0.9316, 0.5, 0.9316, 0.5, 0.9316, 0.5, 0.9316, 0.5, 0.3066, 0.5, 0.3066, 0.5, 0.3066, 0.5, 0.3066, 0.5, 0.3066, 0.5, 0.3066, 0.5, 0.3066, 0.5, 0.3066, 0.5, 0.3066, 0.5, 0.3066, 0.5, 0.3066, 0.5, 0.3066, 0.5, 0.3066, 0.5, 0.3066, 0.5, 0.3066, 0.5, 0.3066, 0.5, 0.3066, 0.5, 0.3066, 0.5, 0.3066, 0.5, 0.3066, 0.5, 0.3066, 0.5, 0.3066, 0.5, 0.3066, 0.5, 0.3066, 0.5, 0.9316, 0.5, 0.9316, 0.5, 0.9316, 0.5, 0.9316, 0.5, 0.9316, 0.5, 0.9316, 0.5, 0.9316, 0.5, 0.9316, 0.5, 0.9316, 0.5, 0.9316, 0.5, 0.9316, 0.5, 0.9316, 0.5, 0.3066, 0.5, 0.3066, 0.5, 0.3066, 0.5, 0.3066, 0.5, 0.3066, 0.5, 0.3066, 0.5, 0.9316, 0.5, 0.9316, 0.5, 0.9316, 0.5, 0.9316, 0.5, 0.9316, 0.5, 0.9316, 0.5, 0.9316, 0.5, 0.9316, 0.5, 0.9316, 0.5, 0.9316, 0.5, 0.9316, 0.5, 0.9316, 0.5, 0.9941, 0.5, 0.9941, 0.5, 0.9941, 0.5, 0.9941, 0.5, 0.9941, 0.5, 0.9941, 0.5, 0.9941, 0.5, 0.9941, 0.5, 0.9941, 0.5, 0.9941, 0.5, 0.9941, 0.5, 0.9941, 0.5, 0.3066, 0.5, 0.3066, 0.5, 0.3066, 0.5, 0.3066, 0.5, 0.3066, 0.5, 0.3066, 0.5, 0.9941, 0.5, 0.9941, 0.5, 0.9941, 0.5, 0.9941, 0.5, 0.9941, 0.5, 0.9941, 0.5, 0.9941, 0.5, 0.9941, 0.5, 0.9941, 0.5, 0.9941, 0.5, 0.9941, 0.5, 0.9941, 0.5, 0.9316, 0.5, 0.9316, 0.5, 0.9316, 0.5, 0.9316, 0.5, 0.9316, 0.5, 0.9316, 0.5, 0.3066, 0.5, 0.3066, 0.5, 0.3066, 0.5, 0.3066, 0.5, 0.3066, 0.5, 0.3066, 0.5, 0.3066, 0.5, 0.3066, 0.5, 0.3066, 0.5, 0.3066, 0.5, 0.3066, 0.5, 0.3066, 0.5, 0.3066, 0.5, 0.3066, 0.5, 0.3066, 0.5, 0.3066, 0.5, 0.3066, 0.5, 0.3066, 0.5, 0.3066, 0.5, 0.3066, 0.5, 0.3066, 0.5, 0.3066, 0.5, 0.3066, 0.5, 0.3066, 0.5, 0.3066, 0.5, 0.3066, 0.5, 0.3066, 0.5, 0.3066, 0.5, 0.3066, 0.5, 0.3066, 0.5, 0.3066, 0.5, 0.3066, 0.5, 0.3066, 0.5, 0.3066, 0.5, 0.3066, 0.5, 0.3066, 0.5, 0.3066, 0.5, 0.3066, 0.5, 0.3066, 0.5, 0.3066, 0.5, 0.3066, 0.5, 0.3066, 0.5, 0.9316, 0.5, 0.9316, 0.5, 0.9316, 0.5, 0.9316, 0.5, 0.9316, 0.5, 0.9316, 0.5, 0.9316, 0.5, 0.9316, 0.5, 0.9316, 0.5, 0.9316, 0.5, 0.9316, 0.5, 0.9316, 0.5, 0.9316, 0.5, 0.9316, 0.5, 0.9316, 0.5, 0.9316, 0.5, 0.9316, 0.5, 0.9316, 0.5, 0.3066, 0.5, 0.3066, 0.5, 0.3066, 0.5, 0.3066, 0.5, 0.3066, 0.5, 0.3066, 0.5, 0.3066, 0.5, 0.3066, 0.5, 0.3066, 0.5, 0.3066, 0.5, 0.3066, 0.5, 0.3066, 0.5, 0.9316, 0.5, 0.9316, 0.5, 0.9316, 0.5, 0.9316, 0.5, 0.9316, 0.5, 0.9316, 0.5])
me_smalltank_001.materials.append(mat_material_004)
me_smalltank_001.materials.append(mat_material_006)
me_smalltank_001.materials.append(mat_material_005)
me_smalltank_001.use_remesh_fix_poles = True
me_smalltank_001.use_remesh_preserve_attributes = False
me_smalltank_001.update()
me_smalltank_001.normals_split_custom_set([tuple(v) for v in zip(*[iter([-1.0, 0.0, 0.0, -1.0, 0.0, 0.0, -1.0, 0.0, 0.0, -1.0, 4.486e-08, 0.0, -1.0, 0.0, 0.0, -1.0, 0.0, 0.0, -1.0, 0.0, 0.0, -1.0, 0.0, 0.0, -1.0, 0.0, 0.0, -1.0, 1.017e-07, 0.0, -1.0, 4.486e-08, 0.0, -1.0, 0.0, 0.0, -1.0, 1.017e-07, 0.0, -1.0, 0.0, 0.0, -1.0, 0.0, 0.0, -1.0, 8.468e-07, 0.0, -1.0, 4.486e-08, 0.0, -1.0, 1.017e-07, 0.0, -1.0, 0.0, 0.0, -1.0, 4.486e-08, 0.0, -1.0, 8.468e-07, 0.0, -1.0, 0.0, 0.0, -1.0, 0.0, 0.0, -1.0, 4.486e-08, 0.0, -1.0, 0.0, 0.0, -1.0, 4.486e-08, 0.0, -1.0, 0.0, 0.0, -1.0, 0.0, 0.0, -1.0, 0.0, 0.0, -1.0, 0.0, 0.0, -1.0, 0.0, 0.0, -1.0, 8.468e-07, 0.0, -1.0, 1.017e-07, 0.0, -1.0, 0.0, 0.0, -1.0, 8.468e-07, 0.0, -1.0, 0.0, 0.0, -1.0, 0.0, 0.0, -1.0, 0.0, 0.0, -1.0, 0.0, 0.0, -1.0, 0.0, 0.0, -1.0, 0.0, 0.0, -1.0, 0.0, 0.0, -1.0, 0.0, 0.0, -1.0, 0.0, 0.0, -1.0, 0.0, 0.0, -1.0, 0.0, 0.0, -1.0, 0.0, 0.0, -1.0, 0.0, 0.0, -1.0, 0.0, 0.0, -1.0, 0.0, 0.0, -1.0, 0.0, 0.0, -1.0, 0.0, 0.0, -1.0, 0.0, 0.0, -1.0, 0.0, 0.0, -1.0, 0.0, 0.0, -1.0, 0.0, 0.0, -1.0, 0.0, 0.0, -1.0, 0.0, 0.0, -1.0, 0.0, 0.0, -1.0, 0.0, 0.0, -1.0, 0.0, 0.0, -1.0, 0.0, 0.0, -1.0, 0.0, 0.0, -1.0, 0.0, 0.0, -1.0, 0.0, 0.0, -1.0, 0.0, 0.0, -1.0, 0.0, 0.0, -1.0, 0.0, 0.0, -1.0, 0.0, 0.0, -1.0, 0.0, 0.0, -1.0, 0.0, 0.0, -1.0, 0.0, 0.0, -1.0, 0.0, 0.0, -1.0, 0.0, 0.0, -1.0, 0.0, 0.0, -1.0, 0.0, 0.0, -1.0, 0.0, 0.0, -1.0, 0.0, 0.0, -1.0, 0.0, 0.0, -1.0, 0.0, 0.0, -1.0, 0.0, 0.0, -1.0, 0.0, 0.0, -1.0, 0.0, 0.0, -1.0, 0.0, 0.0, -1.0, 0.0, 0.0, -1.0, 0.0, 0.0, -1.0, 0.0, 0.0, -1.0, 0.0, 0.0, -1.0, 0.0, 0.0, -1.0, 0.0, 0.0, -1.0, 0.0, 0.0, -1.0, 0.0, 0.0, -1.0, 0.0, 0.0, -1.0, 0.0, 0.0, -1.0, 0.0, 0.0, -1.0, 0.0, 0.0, -1.0, 0.0, 0.0, -1.0, 0.0, 0.0, -1.0, 0.0, 0.0, -1.0, 0.0, 0.0, -1.0, 0.0, 0.0, -1.0, 0.0, 0.0, -1.0, 0.0, 0.0, -1.0, 0.0, 0.0, -1.0, 0.0, 0.0, -1.0, 0.0, 0.0, -1.0, 0.0, 0.0, -1.0, 0.0, 0.0, -1.0, 0.0, 0.0, -1.0, 0.0, 0.0, -1.0, 0.0, 0.0, -1.0, 0.0, 0.0, -1.0, 0.0, 0.0, -1.0, 0.0, 0.0, -1.0, 0.0, 0.0, -1.0, 0.0, 0.0, -1.0, 0.0, 0.0, -1.0, 0.0, 0.0, -1.0, 0.0, 0.0, -1.0, 0.0, 0.0, -1.0, 0.0, 0.0, -1.0, 0.0, 0.0, -1.0, 0.0, 0.0, -1.0, 0.0, 0.0, -1.0, 0.0, 0.0, -1.0, 0.0, 0.0, 1.0, 0.0, 0.0, 1.0, 0.0, 0.0, 1.0, 0.0, 0.0, 1.0, 0.0, 0.0, 1.0, 0.0, 0.0, 1.0, 0.0, 0.0, 1.0, 0.0, 0.0, 1.0, 0.0, 0.0, 1.0, 0.0, 0.0, 1.0, 0.0, 0.0, 1.0, 0.0, 0.0, 1.0, 0.0, 0.0, 1.0, 0.0, 0.0, 1.0, 0.0, 0.0, 1.0, 0.0, 0.0, 1.0, 0.0, 0.0, 1.0, 0.0, 0.0, 1.0, 0.0, 0.0, 1.0, 0.0, 0.0, 1.0, 0.0, 0.0, 1.0, 1.242e-07, 0.0, 1.0, 1.242e-07, 0.0, 1.0, 0.0, 0.0, 1.0, 1.291e-08, 0.0, 1.0, 0.0, 0.0, 1.0, 0.0, 0.0, 1.0, 0.0, 0.0, 1.0, 0.0, 0.0, 1.0, 0.0, 0.0, 1.0, 0.0, 0.0, 1.0, 1.242e-07, 0.0, 1.0, 1.291e-08, 0.0, 1.0, 8.544e-08, 0.0, 1.0, 1.291e-08, 0.0, 1.0, -2.761e-09, 0.0, 1.0, 8.544e-08, 0.0, 1.0, 0.0, 0.0, 1.0, 1.242e-07, 0.0, 1.0, 8.544e-08, 0.0, 1.0, 8.544e-08, 0.0, 1.0, -2.761e-09, 0.0, 1.0, -3.873e-08, 0.0, 1.0, -3.873e-08, 0.0, 1.0, -2.761e-09, 0.0, 1.0, -4.204e-07, 0.0, 1.0, -4.204e-07, 0.0, 1.0, -2.761e-09, 0.0, 1.0, 2.117e-07, 0.0, 1.0, 2.117e-07, 0.0, 1.0, -2.761e-09, 0.0, 1.0, 0.0, 0.0, 1.0, 0.0, 0.0, 1.0, -2.761e-09, 0.0, 1.0, 0.0, 0.0, 1.0, -3.873e-08, 0.0, 1.0, -4.204e-07, 0.0, 1.0, 0.0, 0.0, 1.0, 0.0, 0.0, 1.0, -4.204e-07, 0.0, 1.0, 0.0, 0.0, 1.0, 2.117e-07, 0.0, 1.0, 0.0, 0.0, 1.0, 0.0, 0.0, 1.0, 0.0, 0.0, 1.0, 0.0, 0.0, 1.0, 0.0, 0.0, 1.0, 0.0, 0.0, 1.0, 0.0, 0.0, 1.0, 0.0, 0.0, 1.0, 0.0, 0.0, 1.0, 0.0, 0.0, 1.0, 0.0, 0.0, 1.0, 0.0, 0.0, 1.0, 0.0, 0.0, 1.0, 0.0, 0.0, 1.0, 0.0, 0.0, 1.0, 0.0, 0.0, 1.0, 0.0, 0.0, 1.0, 0.0, 0.0, 1.0, 0.0, 0.0, 1.0, 0.0, 0.0, 1.0, 0.0, 0.0, 1.0, 0.0, 0.0, 1.0, 0.0, 0.0, 1.0, 0.0, 0.0, 1.0, 0.0, 0.0, 1.0, 0.0, 0.0, 1.0, 0.0, 0.0, 1.0, 0.0, 0.0, 1.0, 0.0, 0.0, 1.0, 0.0, 0.0, 1.0, 0.0, 0.0, 1.0, 0.0, 0.0, 1.0, 0.0, 0.0, 1.0, 0.0, 0.0, 1.0, 0.0, 0.0, 1.0, 0.0, 0.0, 1.0, 0.0, 0.0, 1.0, 0.0, 0.0, 1.0, 0.0, 0.0, 1.0, 0.0, 0.0, 1.0, 0.0, 0.0, 1.0, 0.0, 0.0, 1.0, 0.0, 0.0, 1.0, 0.0, 0.0, 1.0, 0.0, 0.0, 1.0, 0.0, 0.0, 1.0, 0.0, 0.0, 0.0, 0.0, 1.0, 0.0, 0.0, 1.0, 0.0, 0.0, 1.0, 0.0, 0.0, 1.0, 0.0, 0.0, 1.0, 0.0, 0.0, 1.0, 0.0, 0.0, 1.0, 0.0, 0.0, 1.0, 0.0, 0.0, 1.0, 0.0, 0.0, 1.0, 0.0, 0.0, 1.0, 0.0, 0.0, 1.0, 0.0, 0.0, 1.0, 0.0, 0.0, 1.0, 0.0, 0.0, 1.0, 0.0, 0.0, 1.0, 0.0, 0.0, 1.0, 0.0, 0.0, 1.0, 0.0, 0.0, 1.0, 0.0, 0.0, 1.0, 0.0, 0.0, 1.0, 0.0, 0.0, 1.0, 0.0, 0.0, 1.0, 0.0, 0.0, 1.0, 0.0, 0.0, 1.0, 0.0, 0.0, 1.0, 0.0, 0.0, 1.0, 0.0, 0.0, 1.0, 0.0, 0.0, 1.0, 0.0, 0.0, 1.0, 0.0, 0.0, 1.0, 0.0, 0.0, 1.0, 0.0, 0.0, 1.0, 0.0, 0.0, 1.0, 0.0, 0.0, 1.0, 0.0, 0.0, 1.0, 0.0, 0.0, 1.0, 0.0, 0.0, 1.0, 0.0, 0.0, 1.0, 0.0, 0.0, 1.0, 0.0, 0.0, 1.0, 0.0, 0.0, 1.0, 0.0, 0.0, 1.0, 0.0, 0.0, 1.0, 0.0, 0.0, 1.0, 0.0, 0.0, 1.0, 0.0, 0.0, 1.0, 0.0, 0.0, 1.0, 0.0, 0.0, 1.0, 0.0, 0.0, 1.0, 0.0, 0.0, 1.0, 0.0, 0.0, 1.0, 0.0, 0.0, 1.0, 0.0, 0.0, 1.0, 0.0, 0.0, 1.0, 0.0, 0.0, 1.0, 0.0, 0.0, 1.0, 0.0, 0.0, 1.0, 0.0, 0.0, 1.0, 0.0, 0.0, 1.0, 0.0, 0.0, 1.0, 0.0, 0.0, 1.0, 0.0, 0.0, 1.0, 0.0, 0.0, 1.0, 0.0, 0.0, 1.0, 0.0, 0.0, 1.0, 0.0, 0.0, 1.0, 0.0, 0.0, 1.0, 0.0, 0.0, 1.0, 0.0, 0.0, 1.0, 0.0, 0.0, 1.0, 0.0, 0.0, 1.0, 0.0, 0.0, 1.0, 0.0, 0.0, 1.0, 0.0, 0.0, 1.0, 0.0, 0.0, 1.0, 0.0, 0.0, 1.0, 0.0, 0.0, 1.0, 0.0, 0.0, 1.0, 0.0, 0.0, 1.0, 0.0, 0.0, 1.0, 0.0, 0.0, 1.0, 0.0, 0.0, 1.0, 0.0, 0.0, 1.0, 0.0, 0.0, 1.0, 0.0, 0.0, 1.0, 0.0, 0.0, 1.0, 0.0, 0.0, 1.0, 0.0, 0.0, 1.0, 0.0, 0.0, 1.0, 0.0, 0.0, 1.0, 0.0, 0.0, 1.0, 0.0, 0.0, 1.0, 0.0, 0.0, 1.0, 0.0, 0.0, 1.0, 0.0, 0.0, 1.0, 0.0, 0.0, 1.0, 0.0, 0.0, 1.0, 0.0, 0.0, 1.0, 0.0, 0.0, 1.0, 0.0, 0.0, 1.0, 0.0, 0.0, 1.0, 0.0, 0.0, 1.0, 0.0, 0.0, 1.0, 0.0, 0.0, 1.0, 0.0, 0.0, 1.0, 0.0, 0.0, 1.0, 0.0, 0.0, 1.0, 0.0, 0.0, 1.0, 0.0, 0.0, 1.0, 0.0, 0.0, 1.0, 0.0, 0.0, 1.0, 0.0, 0.0, 1.0, 0.0, 0.0, 1.0, 0.0, 0.0, -1.0, 0.0, 0.0, -1.0, 0.0, 0.0, -1.0, 0.0, 0.0, -1.0, 0.0, 0.0, -1.0, 0.0, 0.0, -1.0, 0.0, 0.0, -1.0, 0.0, 0.0, -1.0, 0.0, 0.0, -1.0, 0.0, 0.0, -1.0, 0.0, 0.0, -1.0, 0.0, 0.0, -1.0, 0.0, 0.0, -1.0, 0.0, 0.0, -1.0, 0.0, 0.0, -1.0, 0.0, 0.0, -1.0, 0.0, 0.0, -1.0, 0.0, 0.0, -1.0, 0.0, 0.0, -1.0, 0.0, 0.0, -1.0, 0.0, 0.0, -1.0, 0.0, 0.0, -1.0, 0.0, 0.0, -1.0, 0.0, 0.0, -1.0, 0.0, 0.0, -1.0, 0.0, 0.0, -1.0, 0.0, 0.0, -1.0, 0.0, 0.0, -1.0, 0.0, 0.0, -1.0, 0.0, 0.0, -1.0, 0.0, 0.0, -1.0, 0.0, 0.0, -1.0, 0.0, 0.0, -1.0, 0.0, 0.0, -1.0, 0.0, 0.0, -1.0, 0.0, 0.0, -1.0, 0.0, 0.0, -1.0, 0.0, 0.0, -1.0, 0.0, 0.0, -1.0, 0.0, 0.0, -1.0, 0.0, 0.0, -1.0, 0.0, 0.0, -1.0, 0.0, 0.0, -1.0, 0.0, 0.0, -1.0, 0.0, 0.0, -1.0, 0.0, 0.0, -1.0, 0.0, 0.0, -1.0, 0.0, 0.0, -1.0, 0.0, 0.0, -1.0, 0.0, 0.0, -1.0, 0.0, 0.0, -1.0, 0.0, 0.0, -1.0, 0.0, 0.0, -1.0, 0.0, 0.0, -1.0, 0.0, 0.0, -1.0, 0.0, 0.0, -1.0, 0.0, 0.0, -1.0, 0.0, 0.0, -1.0, 0.0, 0.0, -1.0, 0.0, 0.0, -1.0, 0.0, 0.0, -1.0, 0.0, 0.0, -1.0, 0.0, 0.0, -1.0, 0.0, 0.0, -1.0, 0.0, 0.0, -1.0, 0.0, 0.0, -1.0, 0.0, 0.0, -1.0, 0.0, 0.0, -1.0, 0.0, 0.0, -1.0, 0.0, 0.0, -1.0, 0.0, 0.0, -1.0, 0.0, 0.0, -1.0, 0.0, 0.0, -1.0, 0.0, 0.0, -1.0, 0.0, 0.0, -1.0, 0.0, 0.0, -1.0, 0.0, 0.0, -1.0, 0.0, 0.0, -1.0, 0.0, 0.0, -1.0, 0.0, 0.0, -1.0, 0.0, 0.0, -1.0, 0.0, 0.0, -1.0, 0.0, 0.0, -1.0, 0.0, 0.0, -1.0, 0.0, 0.0, -1.0, 0.0, 0.0, -1.0, 0.0, 0.0, -1.0, 0.0, 0.0, -1.0, 0.0, 0.0, -1.0, 0.0, 0.0, -1.0, 0.0, 0.0, -1.0, 0.0, 0.0, -1.0, 0.0, 0.0, -1.0, 0.0, 0.0, -1.0, 0.0, 0.0, -1.0, 0.0, 0.0, -1.0, 0.0, 0.0, -1.0, 0.0, 0.0, -1.0, 0.0, 0.0, -1.0, 0.0, 0.0, -1.0, 0.0, 0.0, -1.0, 0.0, 0.0, -1.0, 0.0, 0.0, -1.0, 0.0, 0.0, -1.0, 0.0, 0.0, -1.0, 0.0, 0.0, -1.0, 0.0, 0.0, -1.0, 0.0, 0.0, -1.0, 0.0, 0.0, -1.0, 0.0, 0.0, -1.0, 0.0, 0.0, -1.0, 0.0, 0.0, -1.0, 0.0, 0.0, -1.0, 0.0, 0.0, -1.0, 0.0, -1.0, 0.0, 0.0, -1.0, 0.0, 0.0, -1.0, 0.0, 0.0, -1.0, 0.0, 0.0, -1.0, 0.0, 0.0, -1.0, 0.0, 0.0, -1.0, 0.0, 0.0, -1.0, 0.0, 0.0, -1.0, 0.0, 0.0, -1.0, 0.0, 0.0, -1.0, 0.0, 0.0, -1.0, 0.0, 0.0, -1.0, 0.0, 0.0, -1.0, 0.0, 0.0, -1.0, 0.0, 0.0, -1.0, 0.0, 0.0, -1.0, 0.0, 0.0, -1.0, 0.0, 0.0, -1.0, 0.0, 0.0, -1.0, 0.0, 0.0, -1.0, 0.0, 0.0, -1.0, 0.0, 0.0, -1.0, 0.0, 0.0, -1.0, 0.0, 0.0, -1.0, 0.0, 0.0, -1.0, 0.0, 0.0, -1.0, 0.0, 0.0, -1.0, 0.0, 0.0, -1.0, 0.0, 0.0, -1.0, 0.0, 0.0, -1.0, 0.0, 0.0, -1.0, 0.0, 0.0, -1.0, 0.0, 0.0, -1.0, 0.0, 0.0, -1.0, 0.0, 0.0, -1.0, 0.0, 0.0, -1.0, 0.0, 0.0, -1.0, 0.0, 0.0, -1.0, 0.0, 0.0, -1.0, 0.0, 0.0, -1.0, 0.0, 0.0, -1.0, 0.0, 0.0, -1.0, 0.0, 0.0, -1.0, 0.0, 0.0, -1.0, 0.0, 0.0, -1.0, 0.0, 0.0, -1.0, 0.0, 0.0, -1.0, 0.0, 0.0, -1.0, 0.0, 0.0, -1.0, 0.0, 0.0, -1.0, 0.0, 0.0, -1.0, 0.0, 0.0, -1.0, 0.0, 0.0, -1.0, 0.0, 0.0, -1.0, 0.0, 0.0, -1.0, 0.0, 0.0, -1.0, 0.0, 0.0, -1.0, 0.0, 0.0, -1.0, 0.0, 0.0, -1.0, 0.0, 0.0, -1.0, 0.0, 0.0, -1.0, 0.0, 0.0, -1.0, 0.0, 0.0, -1.0, 0.0, 0.0, -1.0, 0.0, 0.0, -1.0, 0.0, 0.0, -1.0, 0.0, 0.0, -1.0, 0.0, 0.0, -1.0, 0.0, 0.0, -1.0, 0.0, 0.0, -1.0, 0.0, 0.0, -1.0, 0.0, 0.0, -1.0, 0.0, 0.0, -1.0, 0.0, 0.0, -1.0, 0.0, 0.0, -1.0, 0.0, 0.0, -1.0, 0.0, 0.0, -1.0, 0.0, 0.0, -1.0, 0.0, 0.0, -1.0, 0.0, 0.0, -1.0, 0.0, 0.0, -1.0, 0.0, 0.0, -1.0, 0.0, 0.0, -1.0, 0.0, 0.0, -1.0, 0.0, 0.0, -1.0, 0.0, 0.0, -1.0, 0.0, 0.0, -1.0, 0.0, 0.0, -1.0, 0.0, 0.0, -1.0, 0.0, 0.0, -1.0, 0.0, 0.0, -1.0, 0.0, 0.0, -1.0, 0.0, 0.0, -1.0, 0.0, 0.0, -1.0, 0.0, 0.0, -1.0, 0.0, 0.0, -1.0, 0.0, 0.0, -1.0, 0.0, 0.0, -1.0, 0.0, 0.0, -1.0, 0.0, 0.0, -1.0, 0.0, 0.0, -1.0, 0.0, 0.0, 1.0, 0.0, 0.0, 1.0, 0.0, 0.0, 1.0, 0.0, 0.0, 1.0, 0.0, 0.0, 1.0, 0.0, 0.0, 1.0, 0.0, 0.0, 1.0, 0.0, 0.0, 1.0, 0.0, 0.0, 1.0, 0.0, 0.0, 1.0, 0.0, 0.0, 1.0, 0.0, 0.0, 1.0, 0.0, 0.0, 1.0, 0.0, 0.0, 1.0, 0.0, 0.0, 1.0, 0.0, 0.0, 1.0, 0.0, 0.0, 1.0, 0.0, 0.0, 1.0, 0.0, 0.0, 1.0, 0.0, 0.0, 1.0, 0.0, 0.0, 1.0, 0.0, 0.0, 1.0, 0.0, 0.0, 1.0, 0.0, 0.0, 1.0, 0.0, 0.0, 1.0, 0.0, 0.0, 1.0, 0.0, 0.0, 1.0, 0.0, 0.0, 1.0, 0.0, 0.0, 1.0, 0.0, 0.0, 1.0, 0.0, 0.0, 1.0, 0.0, 0.0, 1.0, 0.0, 0.0, 1.0, 0.0, 0.0, 1.0, 0.0, 0.0, 1.0, 0.0, 0.0, 1.0, 0.0, 0.0, 1.0, 0.0, 0.0, 1.0, 0.0, 0.0, 1.0, 0.0, 0.0, 1.0, 0.0, 0.0, 1.0, 0.0, 0.0, 1.0, 0.0, 0.0, 1.0, 0.0, 0.0, 1.0, 0.0, 0.0, 1.0, 0.0, 0.0, 1.0, 0.0, 0.0, 1.0, 0.0, 0.0, 1.0, 0.0, 0.0, 1.0, 0.0, 0.0, 1.0, 0.0, 0.0, 1.0, 0.0, 0.0, 1.0, 0.0, 0.0, 1.0, 0.0, 0.0, 1.0, 0.0, 0.0, 1.0, 0.0, 0.0, 1.0, 0.0, 0.0, 1.0, 0.0, 0.0, 1.0, 0.0, 0.0, 1.0, 0.0, 0.0, 1.0, 0.0, 0.0, 1.0, 0.0, 0.0, 1.0, 0.0, 0.0, 1.0, 0.0, 0.0, 1.0, 0.0, 0.0, 1.0, 0.0, 0.0, 1.0, 0.0, 0.0, 1.0, 0.0, 0.0, 1.0, 0.0, 0.0, 1.0, 0.0, 0.0, 1.0, 0.0, 0.0, 1.0, 0.0, 0.0, 1.0, 0.0, 0.0, 1.0, 0.0, 0.0, 1.0, 0.0, 0.0, 1.0, 1.863e-07, 0.0, 1.0, 1.863e-07, 0.0, 1.0, 0.0, 0.0, 1.0, 1.56e-08, 0.0, 1.0, 0.0, 0.0, 1.0, 0.0, 0.0, 1.0, 0.0, 0.0, 1.0, 0.0, 0.0, 1.0, 0.0, 0.0, 1.0, 0.0, 0.0, 1.0, 1.863e-07, 0.0, 1.0, 1.56e-08, 0.0, 1.0, 4.878e-09, 0.0, 1.0, 0.0, 0.0, 1.0, 1.863e-07, 0.0, 1.0, 4.878e-09, 0.0, 1.0, 1.56e-08, 0.0, 1.0, -2.205e-08, 0.0, 1.0, 4.878e-09, 0.0, 1.0, 4.878e-09, 0.0, 1.0, -2.205e-08, 0.0, 1.0, -9.412e-07, 0.0, 1.0, -9.412e-07, 0.0, 1.0, -2.205e-08, 0.0, 1.0, 0.0, 0.0, 1.0, 0.0, 0.0, 1.0, -2.205e-08, 0.0, 1.0, 0.0, 0.0, 1.0, -9.412e-07, 0.0, 1.0, 0.0, 0.0, 1.0, 0.0, 0.0, 1.0, 0.0, 0.0, 1.0, 0.0, 0.0, 1.0, 0.0, 0.0, 1.0, 0.0, 0.0, 1.0, 0.0, 0.0, 1.0, 0.0, 0.0, 1.0, 0.0, 0.0, 1.0, 0.0, 0.0, 1.0, 0.0, 0.0, 1.0, 0.0, 0.0, 1.0, 0.0, 0.0, 1.0, 0.0, 0.0, 1.0, 0.0, 0.0, 1.0, 0.0, 0.0, 1.0, 0.0])] * 3)])

# ---- objects
ob_smalltank_001 = bpy.data.objects.new('SmallTank.001', me_smalltank_001)

# ---- transforms, parenting, visibility, modifiers, constraints
ob_smalltank_001.location = (-0.3209, -0.05, 0.217)
ob_smalltank_001.rotation_euler = (1.571, -0.0, 0.0)

# ---- collection membership
col_collection.objects.link(ob_smalltank_001)

# ---- scene / render settings (as saved in the file)
scene.frame_start = 1; scene.frame_end = 250; scene.frame_set(1)
scene.render.engine = 'BLENDER_EEVEE_NEXT'
scene.cycles.use_denoising = False
scene.cycles.samples = 128
scene.cycles.sampling_pattern = 'TABULATED_SOBOL'
scene.cycles.use_adaptive_sampling = False
scene.cycles.use_light_tree = False
scene.view_settings.view_transform = 'Filmic'
bpy.context.view_layer.update()

# ---- added for rendering (the .blend has no active camera and no usable light): camera, sun
cam_auto = bpy.data.cameras.new('AutoCamera')
cam_auto.lens = 50.0
cam_auto.sensor_width = 36.0
cam_auto.clip_end = 1000.0
ob_auto_camera = bpy.data.objects.new('AutoCamera', cam_auto)
scene.collection.objects.link(ob_auto_camera)
ob_auto_camera.location = (0.901895, -1.43227, 1.17152)
ob_auto_camera.rotation_euler = (1.09748, -7.21219e-08, 0.694738)
scene.camera = ob_auto_camera
light_auto_sun = bpy.data.lights.new('AutoSun', 'SUN')
light_auto_sun.energy = 3.0
light_auto_sun.angle = 0.0523599
ob_auto_sun = bpy.data.objects.new('AutoSun', light_auto_sun)
scene.collection.objects.link(ob_auto_sun)
ob_auto_sun.rotation_euler = (0.872665, 0.174533, 0.523599)
bpy.context.view_layer.update()
